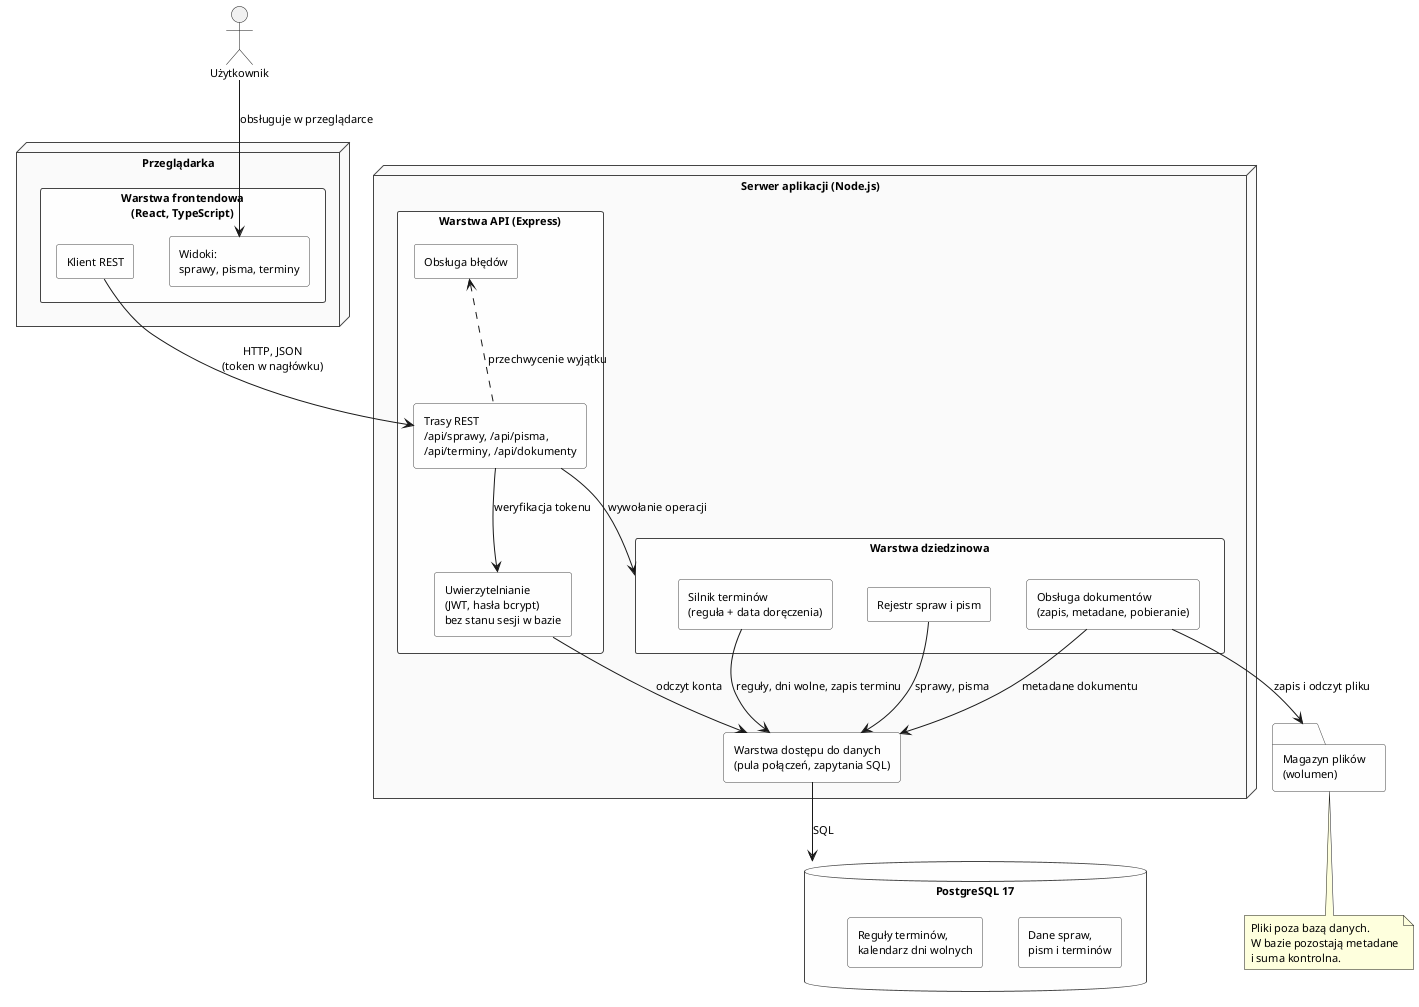

The diagram above was rendered by PlantUML. Its source (embedded in the PNG):
@startuml architektura
' Diagram komponentów systemu Sprawnik i zależności między nimi
skinparam backgroundColor white
skinparam shadowing false
skinparam defaultFontName Sans
skinparam defaultFontSize 11
skinparam componentStyle rectangle
skinparam component {
  BackgroundColor #FEFEFE
  BorderColor #444444
}
skinparam node {
  BackgroundColor #FAFAFA
  BorderColor #444444
}
skinparam database {
  BackgroundColor #FEFEFE
  BorderColor #444444
}
skinparam folder {
  BackgroundColor #FEFEFE
  BorderColor #444444
}

actor "Użytkownik" as U

node "Przeglądarka" {
  component "Warstwa frontendowa\n(React, TypeScript)" as FE {
    component "Widoki:\nsprawy, pisma, terminy" as WIDOKI
    component "Klient REST" as KLIENT
  }
}

node "Serwer aplikacji (Node.js)" {
  component "Warstwa API (Express)" as API {
    component "Trasy REST\n/api/sprawy, /api/pisma,\n/api/terminy, /api/dokumenty" as TRASY
    component "Uwierzytelnianie\n(JWT, hasła bcrypt)\nbez stanu sesji w bazie" as AUTH
    component "Obsługa błędów" as BLEDY
  }

  component "Warstwa dziedzinowa" as DZIEDZINA {
    component "Silnik terminów\n(reguła + data doręczenia)" as SILNIK
    component "Obsługa dokumentów\n(zapis, metadane, pobieranie)" as DOKUMENTY
    component "Rejestr spraw i pism" as REJESTR
  }

  component "Warstwa dostępu do danych\n(pula połączeń, zapytania SQL)" as DAO
}

database "PostgreSQL 17" as DB {
  component "Dane spraw,\npism i terminów" as TABELE
  component "Reguły terminów,\nkalendarz dni wolnych" as KONFIG
}

folder "Magazyn plików\n(wolumen)" as FS

U --> WIDOKI : obsługuje w przeglądarce
KLIENT --> TRASY : HTTP, JSON\n(token w nagłówku)
TRASY --> AUTH : weryfikacja tokenu
TRASY --> DZIEDZINA : wywołanie operacji
BLEDY <.. TRASY : przechwycenie wyjątku
AUTH --> DAO : odczyt konta
SILNIK --> DAO : reguły, dni wolne, zapis terminu
REJESTR --> DAO : sprawy, pisma
DOKUMENTY --> DAO : metadane dokumentu
DOKUMENTY --> FS : zapis i odczyt pliku
DAO --> DB : SQL

note bottom of FS
  Pliki poza bazą danych.
  W bazie pozostają metadane
  i suma kontrolna.
end note

@enduml